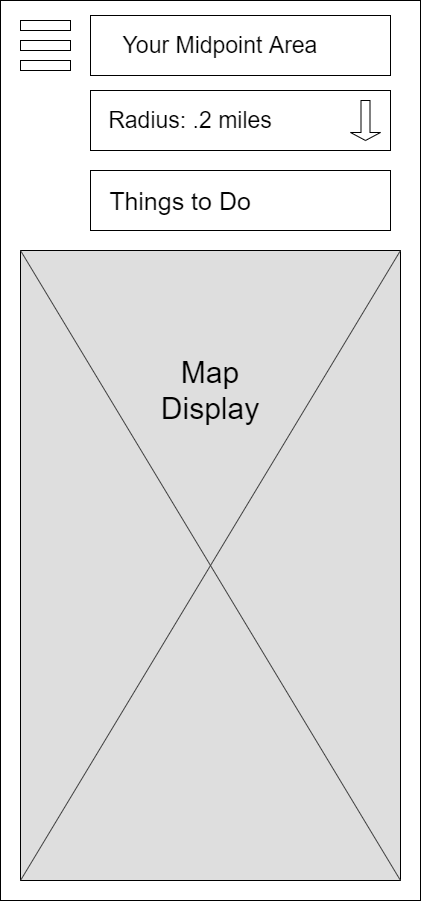

The diagram above was exported from draw.io. Its source (the exported page's mxGraphModel, read from the mxfile embedded in the PNG):
<mxGraphModel dx="2076" dy="1060" grid="1" gridSize="10" guides="1" tooltips="1" connect="1" arrows="1" fold="1" page="1" pageScale="1" pageWidth="850" pageHeight="1100" math="0" shadow="0">
  <root>
    <mxCell id="0" />
    <mxCell id="1" parent="0" />
    <mxCell id="2" value="" style="rounded=0;whiteSpace=wrap;html=1;" vertex="1" parent="1">
      <mxGeometry x="40" y="40" width="420" height="900" as="geometry" />
    </mxCell>
    <mxCell id="3" value="" style="rounded=0;whiteSpace=wrap;html=1;fillColor=#FFFFFF;" vertex="1" parent="1">
      <mxGeometry x="60" y="100" width="50" height="10" as="geometry" />
    </mxCell>
    <mxCell id="4" value="" style="rounded=0;whiteSpace=wrap;html=1;fillColor=#FFFFFF;" vertex="1" parent="1">
      <mxGeometry x="60" y="80" width="50" height="10" as="geometry" />
    </mxCell>
    <mxCell id="5" value="" style="rounded=0;whiteSpace=wrap;html=1;fillColor=#FFFFFF;" vertex="1" parent="1">
      <mxGeometry x="60" y="60" width="50" height="10" as="geometry" />
    </mxCell>
    <mxCell id="6" value="" style="rounded=0;whiteSpace=wrap;html=1;fillColor=#DEDEDE;" vertex="1" parent="1">
      <mxGeometry x="60" y="290" width="380" height="630" as="geometry" />
    </mxCell>
    <mxCell id="7" value="" style="endArrow=none;html=1;strokeColor=#404040;entryX=1;entryY=0;entryDx=0;entryDy=0;exitX=0;exitY=1;exitDx=0;exitDy=0;" edge="1" source="6" target="6" parent="1">
      <mxGeometry width="50" height="50" relative="1" as="geometry">
        <mxPoint x="390" y="630" as="sourcePoint" />
        <mxPoint x="440" y="580" as="targetPoint" />
      </mxGeometry>
    </mxCell>
    <mxCell id="8" value="" style="endArrow=none;html=1;strokeColor=#404040;exitX=0;exitY=0;exitDx=0;exitDy=0;entryX=1;entryY=1;entryDx=0;entryDy=0;" edge="1" source="6" target="6" parent="1">
      <mxGeometry width="50" height="50" relative="1" as="geometry">
        <mxPoint x="390" y="630" as="sourcePoint" />
        <mxPoint x="440" y="580" as="targetPoint" />
      </mxGeometry>
    </mxCell>
    <mxCell id="9" value="&lt;font style=&quot;font-size: 30px&quot;&gt;Map Display&lt;/font&gt;" style="text;html=1;strokeColor=none;fillColor=none;align=center;verticalAlign=middle;whiteSpace=wrap;rounded=0;" vertex="1" parent="1">
      <mxGeometry x="230" y="420" width="40" height="20" as="geometry" />
    </mxCell>
    <mxCell id="10" value="" style="rounded=0;whiteSpace=wrap;html=1;fillColor=#FFFFFF;" vertex="1" parent="1">
      <mxGeometry x="130" y="55" width="300" height="60" as="geometry" />
    </mxCell>
    <mxCell id="11" value="&lt;font style=&quot;font-size: 23px&quot;&gt;Your Midpoint Area&lt;br&gt;&lt;/font&gt;" style="text;html=1;strokeColor=none;fillColor=none;align=center;verticalAlign=middle;whiteSpace=wrap;rounded=0;" vertex="1" parent="1">
      <mxGeometry x="140" y="75" width="240" height="20" as="geometry" />
    </mxCell>
    <mxCell id="12" value="" style="rounded=0;whiteSpace=wrap;html=1;fillColor=#FFFFFF;" vertex="1" parent="1">
      <mxGeometry x="130" y="130" width="300" height="60" as="geometry" />
    </mxCell>
    <mxCell id="13" value="&lt;font style=&quot;font-size: 23px&quot;&gt;Radius: .2 miles&lt;br&gt;&lt;/font&gt;" style="text;html=1;strokeColor=none;fillColor=none;align=center;verticalAlign=middle;whiteSpace=wrap;rounded=0;" vertex="1" parent="1">
      <mxGeometry x="110" y="150" width="240" height="20" as="geometry" />
    </mxCell>
    <mxCell id="14" value="" style="shape=singleArrow;direction=south;whiteSpace=wrap;html=1;strokeColor=#000000;fillColor=#FFFFFF;fontSize=20;align=left;" vertex="1" parent="1">
      <mxGeometry x="390" y="140" width="30" height="40" as="geometry" />
    </mxCell>
    <mxCell id="15" value="" style="rounded=0;whiteSpace=wrap;html=1;strokeColor=#000000;fillColor=#FFFFFF;fontSize=20;align=left;" vertex="1" parent="1">
      <mxGeometry x="130" y="210" width="300" height="60" as="geometry" />
    </mxCell>
    <mxCell id="16" value="&lt;font style=&quot;font-size: 25px&quot;&gt;Things to Do&lt;/font&gt;" style="text;html=1;strokeColor=none;fillColor=none;align=center;verticalAlign=middle;whiteSpace=wrap;rounded=0;fontSize=20;" vertex="1" parent="1">
      <mxGeometry x="130" y="230" width="180" height="20" as="geometry" />
    </mxCell>
  </root>
</mxGraphModel>